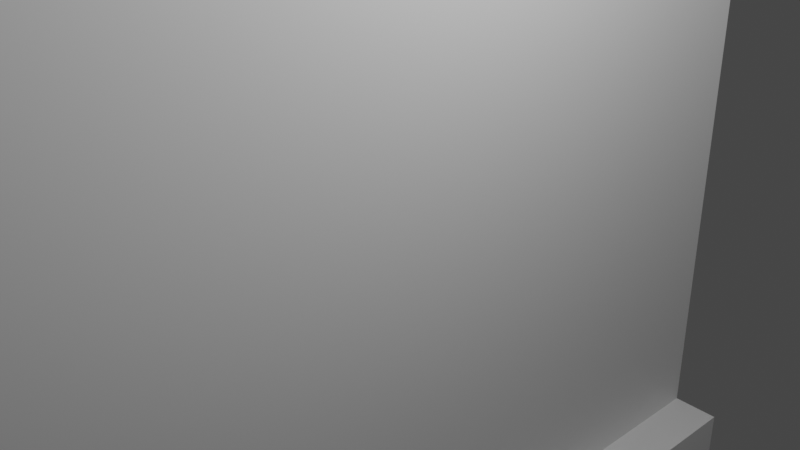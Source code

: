 # Source: wall.blend  (saved by Blender 3.5.10; exported with 4.5.12 LTS)
import bpy
from mathutils import Matrix  # noqa: F401  (used for matrix-valued properties, if any)

bpy.ops.wm.read_factory_settings(use_empty=True)
scene = bpy.context.scene
scene.name = 'Scene'

# ---- collections
col_collection = bpy.data.collections.new('Collection'); scene.collection.children.link(col_collection)

# ---- materials (node trees are filled in below, after node groups)
mat_material = bpy.data.materials.new('Material')
mat_material.alpha_threshold = 0.0
mat_material.use_transparent_shadow = False
mat_material.roughness = 0.5
mat_material.line_color = (0.0, 0.0, 0.0, 1.0)

# ---- material node trees
mat_material.use_nodes = True; mat_material.node_tree.nodes.clear()
_N = mat_material.node_tree.nodes; _L = mat_material.node_tree.links
n0 = _N.new('ShaderNodeOutputMaterial'); n0.name = 'Material Output'; n0.location = (300, 300)
n1 = _N.new('ShaderNodeBsdfPrincipled'); n1.name = 'Principled BSDF'; n1.location = (10, 300)
n1.distribution = 'GGX'
n1.subsurface_method = 'RANDOM_WALK_SKIN'
n1.inputs[3].default_value = 1.45
n1.inputs[27].default_value = (0.0, 0.0, 0.0, 1.0)
n1.inputs[28].default_value = 1.0
_L.new(n1.outputs[0], n0.inputs[0])
n0.is_active_output = True

# ---- world
world_world = bpy.data.worlds.new('World'); scene.world = world_world
world_world.use_nodes = True; world_world.node_tree.nodes.clear()
_N = world_world.node_tree.nodes; _L = world_world.node_tree.links
n0 = _N.new('ShaderNodeOutputWorld'); n0.name = 'World Output'; n0.location = (300, 300)
n1 = _N.new('ShaderNodeBackground'); n1.name = 'Background'; n1.location = (10, 300)
n1.inputs[0].default_value = (0.05088, 0.05088, 0.05088, 1.0)
_L.new(n1.outputs[0], n0.inputs[0])
n0.is_active_output = True
world_world.color = (0.05088, 0.05088, 0.05088)
world_world.use_sun_shadow = False
world_world.sun_shadow_jitter_overblur = 0.0

# ---- cameras
cam_camera = bpy.data.cameras.new('Camera')
cam_camera.clip_end = 100.0
cam_camera.ortho_scale = 7.314

# ---- lights
light_light = bpy.data.lights.new('Light', 'POINT')
light_light.transmission_factor = 0.0
light_light.energy = 1000.0
light_light.shadow_soft_size = 0.1
light_light.shadow_maximum_resolution = 0.006
light_light.use_absolute_resolution = True

# ---- meshes
me_cube = bpy.data.meshes.new('Cube')
me_cube.from_pydata([(1.0, 1.0, 1.0), (1.0, 1.0, -1.0), (1.0, -1.0, 1.0), (1.0, -1.0, -1.0), (0.3136, 1.0, 1.0), (0.3136, 1.0, -1.0), (0.3136, -1.0, 1.0), (0.3136, -1.0, -1.0), (2.19, 1.001, -1.005), (2.19, 1.001, -0.8796), (1.0, 1.0, -0.875), (1.0, -1.0, -0.875), (0.3136, 1.0, -0.875), (0.3136, -1.0, -0.875), (2.237, 1.0, -0.875), (2.237, 1.0, -1.0), (2.237, -1.0, -0.875), (2.237, -1.0, -1.0), (1.0, 0.0, -1.0), (1.0, -1.0, 3.0), (0.3136, -1.0, 3.0), (1.0, 1.0, 3.0), (0.3136, 1.0, 3.0)], [], [(4, 6, 20, 22), (5, 1, 18, 3, 7), (2, 6, 13, 11), (0, 2, 11, 10), (4, 0, 10, 12), (15, 14, 9, 8), (7, 13, 6, 4, 12, 5), (3, 11, 13, 7), (11, 3, 17, 16), (5, 12, 10, 1), (15, 14, 16, 17), (1, 10, 14, 15), (3, 18, 1, 15, 17), (10, 11, 16, 14), (21, 22, 20, 19), (2, 0, 21, 19), (0, 4, 22, 21), (6, 2, 19, 20)])
_uv = me_cube.uv_layers.new(name='UVMap')
_uv.uv.foreach_set('vector', [0.625, 0.25, 0.625, 0.0, 0.625, 0.0, 0.625, 0.25, 0.125, 0.5, 0.375, 0.5, 0.375, 0.625, 0.375, 0.75, 0.125, 0.75, 0.625, 0.75, 0.625, 1.0, 0.3906, 1.0, 0.3906, 0.75, 0.625, 0.5, 0.625, 0.75, 0.3906, 0.75, 0.3906, 0.5, 0.625, 0.25, 0.625, 0.5, 0.3906, 0.5, 0.3906, 0.25, 0.375, 0.5, 0.3906, 0.5, 0.3906, 0.5, 0.375, 0.5, 0.375, 0.0, 0.3906, 0.0, 0.625, 0.0, 0.625, 0.25, 0.3906, 0.25, 0.375, 0.25, 0.375, 0.75, 0.3906, 0.75, 0.3906, 1.0, 0.375, 1.0, 0.3906, 0.75, 0.375, 0.75, 0.375, 0.75, 0.3906, 0.75, 0.375, 0.25, 0.3906, 0.25, 0.3906, 0.5, 0.375, 0.5, 0.375, 0.5, 0.3906, 0.5, 0.3906, 0.75, 0.375, 0.75, 0.375, 0.5, 0.3906, 0.5, 0.3906, 0.5, 0.375, 0.5, 0.375, 0.75, 0.375, 0.625, 0.375, 0.5, 0.375, 0.5, 0.375, 0.75, 0.3906, 0.5, 0.3906, 0.75, 0.3906, 0.75, 0.3906, 0.5, 0.625, 0.5, 0.875, 0.5, 0.875, 0.75, 0.625, 0.75, 0.625, 0.75, 0.625, 0.5, 0.625, 0.5, 0.625, 0.75, 0.625, 0.5, 0.625, 0.25, 0.625, 0.25, 0.625, 0.5, 0.625, 1.0, 0.625, 0.75, 0.625, 0.75, 0.625, 1.0])
me_cube.materials.append(mat_material)
me_cube.use_mirror_vertex_groups = False
me_cube.update()

# ---- objects
ob_cube = bpy.data.objects.new('Cube', me_cube)
ob_light = bpy.data.objects.new('Light', light_light)
ob_camera = bpy.data.objects.new('Camera', cam_camera)

# ---- transforms, parenting, visibility, modifiers, constraints
ob_cube.location = (0.0, 0.0, 0.0)
ob_cube.scale = (0.5, 5.0, 5.0)
ob_cube.lock_rotations_4d = False
ob_cube.empty_display_type = 'ARROWS'
ob_cube.lineart.crease_threshold = 0.0
ob_light.location = (4.076, 1.005, 5.904)
ob_light.rotation_euler = (0.6503, 0.05522, 1.866)
ob_light.lock_rotations_4d = False
ob_light.empty_display_type = 'ARROWS'
ob_light.color = (0.0, 0.0, 0.0, 0.0)
ob_light.lineart.crease_threshold = 0.0
ob_camera.location = (7.359, -6.926, 4.958)
ob_camera.rotation_euler = (1.109, 0.0, 0.8149)
ob_camera.lock_rotations_4d = False
ob_camera.empty_display_type = 'ARROWS'
ob_camera.color = (0.0, 0.0, 0.0, 0.0)
ob_camera.display_type = 'WIRE'
ob_camera.lineart.crease_threshold = 0.0

# ---- collection membership
col_collection.objects.link(ob_cube)
col_collection.objects.link(ob_light)
col_collection.objects.link(ob_camera)

# ---- scene / render settings (as saved in the file)
scene.camera = ob_camera
scene.frame_start = 1; scene.frame_end = 250; scene.frame_set(0)
scene.render.engine = 'BLENDER_EEVEE_NEXT'
scene.cycles.sampling_pattern = 'TABULATED_SOBOL'
scene.view_settings.view_transform = 'Filmic'
bpy.context.view_layer.update()
